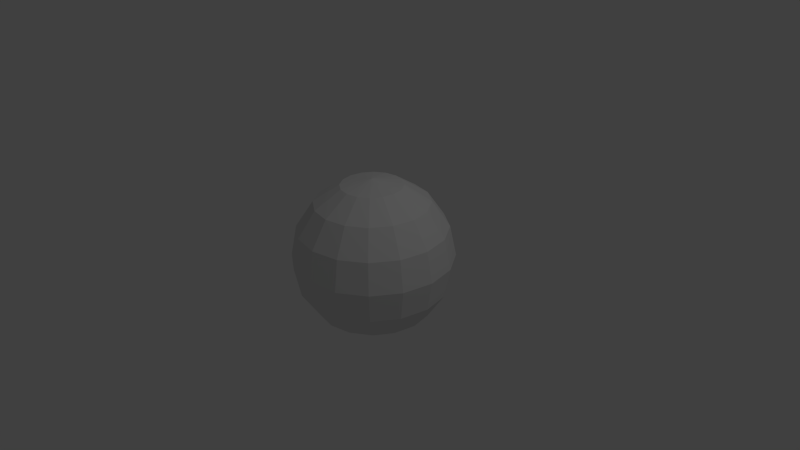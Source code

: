 # Source: Explosion.blend  (saved by Blender 2.63.0; exported with 4.5.12 LTS)
import bpy
from mathutils import Matrix  # noqa: F401  (used for matrix-valued properties, if any)

bpy.ops.wm.read_factory_settings(use_empty=True)
scene = bpy.context.scene
scene.name = 'Scene'

# ---- collections
col_collection_1 = bpy.data.collections.new('Collection 1'); scene.collection.children.link(col_collection_1)

# ---- world
world_world = bpy.data.worlds.new('World'); scene.world = world_world
world_world.color = (0.05088, 0.05088, 0.05088)
world_world.use_sun_shadow = False
world_world.sun_shadow_jitter_overblur = 0.0
world_world.cycles.sampling_method = 'MANUAL'
world_world.cycles.sample_map_resolution = 256

# ---- cameras
cam_camera = bpy.data.cameras.new('Camera')
cam_camera.clip_end = 100.0
cam_camera.lens = 35.0
cam_camera.sensor_width = 32.0
cam_camera.sensor_height = 18.0
cam_camera.ortho_scale = 7.314
cam_camera.dof.focus_distance = 0.0
cam_camera.dof.aperture_fstop = 128.0

# ---- lights
light_lamp = bpy.data.lights.new('Lamp', 'POINT')
light_lamp.transmission_factor = 0.0
light_lamp.cutoff_distance = 30.0
light_lamp.energy = 100.0
light_lamp.shadow_buffer_clip_start = 1.001
light_lamp.shadow_soft_size = 1.0
light_lamp.shadow_maximum_resolution = 0.006
light_lamp.use_absolute_resolution = True
light_lamp.cycles.use_multiple_importance_sampling = False

# ---- meshes
me_sphere = bpy.data.meshes.new('Sphere')
me_sphere.from_pydata([(-0.3827, 0.0, 0.9239), (-0.7071, 0.0, 0.7071), (-0.9239, 0.0, 0.3827), (-1.0, 0.0, -4.371e-08), (-0.9239, 0.0, -0.3827), (-0.7071, 0.0, -0.7071), (-0.3827, 0.0, -0.9239), (-0.3536, 0.1464, 0.9239), (-0.6533, 0.2706, 0.7071), (-0.8536, 0.3536, 0.3827), (-0.9239, 0.3827, -5.96e-08), (-0.8536, 0.3536, -0.3827), (-0.6533, 0.2706, -0.7071), (-0.3536, 0.1464, -0.9239), (-0.2706, 0.2706, 0.9239), (-0.5, 0.5, 0.7071), (-0.6533, 0.6533, 0.3827), (-0.7071, 0.7071, -5.96e-08), (-0.6533, 0.6533, -0.3827), (-0.5, 0.5, -0.7071), (-0.2706, 0.2706, -0.9239), (-0.1464, 0.3536, 0.9239), (-0.2706, 0.6533, 0.7071), (-0.3536, 0.8536, 0.3827), (-0.3827, 0.9239, -5.96e-08), (-0.3536, 0.8536, -0.3827), (-0.2706, 0.6533, -0.7071), (-0.1464, 0.3536, -0.9239), (-1.451e-07, 0.3827, 0.9239), (-1.444e-07, 0.7071, 0.7071), (-1.355e-07, 0.9239, 0.3827), (-8.176e-08, 1.0, -5.96e-08), (-1.355e-07, 0.9239, -0.3827), (-1.444e-07, 0.7071, -0.7071), (-1.475e-07, 0.3827, -0.9239), (-2.088e-07, -1.395e-07, 1.0), (0.1464, 0.3536, 0.9239), (0.2706, 0.6533, 0.7071), (0.3536, 0.8536, 0.3827), (0.3827, 0.9239, -5.96e-08), (0.3536, 0.8536, -0.3827), (0.2706, 0.6533, -0.7071), (0.1464, 0.3536, -0.9239), (0.2706, 0.2706, 0.9239), (0.5, 0.5, 0.7071), (0.6533, 0.6533, 0.3827), (0.7071, 0.7071, -5.96e-08), (0.6533, 0.6533, -0.3827), (0.5, 0.5, -0.7071), (0.2706, 0.2706, -0.9239), (0.3536, 0.1464, 0.9239), (0.6533, 0.2706, 0.7071), (0.8536, 0.3536, 0.3827), (0.9239, 0.3827, -5.96e-08), (0.8536, 0.3536, -0.3827), (0.6533, 0.2706, -0.7071), (0.3536, 0.1464, -0.9239), (0.3827, -8.212e-09, 0.9239), (0.7071, -3.887e-08, 0.7071), (0.9239, 2.623e-09, 0.3827), (1.0, -7.869e-08, -5.96e-08), (0.9239, 2.623e-09, -0.3827), (0.7071, -3.887e-08, -0.7071), (0.3827, -2.198e-08, -0.9239), (0.3536, -0.1464, 0.9239), (0.6533, -0.2706, 0.7071), (0.8536, -0.3536, 0.3827), (0.9239, -0.3827, -5.96e-08), (0.8536, -0.3536, -0.3827), (0.6533, -0.2706, -0.7071), (0.3536, -0.1464, -0.9239), (0.2706, -0.2706, 0.9239), (0.5, -0.5, 0.7071), (0.6533, -0.6533, 0.3827), (0.7071, -0.7071, -5.96e-08), (0.6533, -0.6533, -0.3827), (0.5, -0.5, -0.7071), (0.2706, -0.2706, -0.9239), (0.1464, -0.3536, 0.9239), (0.2706, -0.6533, 0.7071), (0.3536, -0.8536, 0.3827), (0.3827, -0.9239, -5.96e-08), (0.3536, -0.8536, -0.3827), (0.2706, -0.6533, -0.7071), (0.1464, -0.3536, -0.9239), (-1.502e-07, -0.3827, 0.9239), (-1.946e-07, -0.7071, 0.7071), (-2.082e-07, -0.9239, 0.3827), (-2.619e-07, -1.0, -5.96e-08), (-2.082e-07, -0.9239, -0.3827), (-1.946e-07, -0.7071, -0.7071), (-1.753e-07, -0.3827, -0.9239), (-0.1464, -0.3536, 0.9239), (-0.2706, -0.6533, 0.7071), (-0.3536, -0.8536, 0.3827), (-0.3827, -0.9239, -5.96e-08), (-0.3536, -0.8536, -0.3827), (-0.2706, -0.6533, -0.7071), (-0.1464, -0.3536, -0.9239), (-1.51e-07, 0.0, -1.0), (-0.2706, -0.2706, 0.9239), (-0.5, -0.5, 0.7071), (-0.6533, -0.6533, 0.3827), (-0.7071, -0.7071, -5.96e-08), (-0.6533, -0.6533, -0.3827), (-0.5, -0.5, -0.7071), (-0.2706, -0.2706, -0.9239), (-0.3536, -0.1464, 0.9239), (-0.6533, -0.2706, 0.7071), (-0.8536, -0.3536, 0.3827), (-0.9239, -0.3827, -5.96e-08), (-0.8536, -0.3536, -0.3827), (-0.6533, -0.2706, -0.7071), (-0.3536, -0.1464, -0.9239), (-0.4046, -2.639e-09, 0.9767), (-0.7476, -2.639e-09, 0.7476), (-0.9767, -2.639e-09, 0.4046), (-1.057, -2.639e-09, -4.606e-08), (-0.9767, -2.639e-09, -0.4046), (-0.7476, -2.639e-09, -0.7476), (-0.4046, -2.639e-09, -0.9767), (-0.3738, 0.1548, 0.9767), (-0.6906, 0.2861, 0.7476), (-0.9024, 0.3738, 0.4046), (-0.9767, 0.4046, -6.286e-08), (-0.9024, 0.3738, -0.4046), (-0.6906, 0.2861, -0.7476), (-0.3738, 0.1548, -0.9767), (-0.2861, 0.2861, 0.9767), (-0.5286, 0.5286, 0.7476), (-0.6906, 0.6906, 0.4046), (-0.7476, 0.7476, -6.286e-08), (-0.6906, 0.6906, -0.4046), (-0.5286, 0.5286, -0.7476), (-0.2861, 0.2861, -0.9767), (-0.1548, 0.3738, 0.9767), (-0.2861, 0.6906, 0.7476), (-0.3738, 0.9024, 0.4046), (-0.4046, 0.9767, -6.286e-08), (-0.3738, 0.9024, -0.4046), (-0.2861, 0.6906, -0.7476), (-0.1548, 0.3738, -0.9767), (-1.42e-07, 0.4046, 0.9767), (-1.412e-07, 0.7476, 0.7476), (-1.318e-07, 0.9767, 0.4046), (-7.495e-08, 1.057, -6.286e-08), (-1.318e-07, 0.9767, -0.4046), (-1.412e-07, 0.7476, -0.7476), (-1.445e-07, 0.4046, -0.9767), (-2.092e-07, -1.501e-07, 1.057), (0.1548, 0.3738, 0.9767), (0.2861, 0.6906, 0.7476), (0.3738, 0.9024, 0.4046), (0.4046, 0.9767, -6.286e-08), (0.3738, 0.9024, -0.4046), (0.2861, 0.6906, -0.7476), (0.1548, 0.3738, -0.9767), (0.2861, 0.2861, 0.9767), (0.5286, 0.5286, 0.7476), (0.6906, 0.6906, 0.4046), (0.7476, 0.7476, -6.286e-08), (0.6906, 0.6906, -0.4046), (0.5286, 0.5286, -0.7476), (0.2861, 0.2861, -0.9767), (0.3738, 0.1548, 0.9767), (0.6906, 0.2861, 0.7476), (0.9024, 0.3738, 0.4046), (0.9767, 0.4046, -6.286e-08), (0.9024, 0.3738, -0.4046), (0.6906, 0.2861, -0.7476), (0.3738, 0.1548, -0.9767), (0.4046, -1.132e-08, 0.9767), (0.7476, -4.374e-08, 0.7476), (0.9767, 1.342e-10, 0.4046), (1.057, -8.583e-08, -6.286e-08), (0.9767, 1.342e-10, -0.4046), (0.7476, -4.374e-08, -0.7476), (0.4046, -2.587e-08, -0.9767), (0.3738, -0.1548, 0.9767), (0.6906, -0.2861, 0.7476), (0.9024, -0.3738, 0.4046), (0.9767, -0.4046, -6.286e-08), (0.9024, -0.3738, -0.4046), (0.6906, -0.2861, -0.7476), (0.3738, -0.1548, -0.9767), (0.2861, -0.2861, 0.9767), (0.5286, -0.5286, 0.7476), (0.6906, -0.6906, 0.4046), (0.7476, -0.7476, -6.286e-08), (0.6906, -0.6906, -0.4046), (0.5286, -0.5286, -0.7476), (0.2861, -0.2861, -0.9767), (0.1548, -0.3738, 0.9767), (0.2861, -0.6906, 0.7476), (0.3738, -0.9024, 0.4046), (0.4046, -0.9767, -6.286e-08), (0.3738, -0.9024, -0.4046), (0.2861, -0.6906, -0.7476), (0.1548, -0.3738, -0.9767), (-1.473e-07, -0.4046, 0.9767), (-1.942e-07, -0.7476, 0.7476), (-2.086e-07, -0.9767, 0.4046), (-2.654e-07, -1.057, -6.286e-08), (-2.086e-07, -0.9767, -0.4046), (-1.942e-07, -0.7476, -0.7476), (-1.739e-07, -0.4046, -0.9767), (-0.1548, -0.3738, 0.9767), (-0.2861, -0.6906, 0.7476), (-0.3738, -0.9024, 0.4046), (-0.4046, -0.9767, -6.286e-08), (-0.3738, -0.9024, -0.4046), (-0.2861, -0.6906, -0.7476), (-0.1548, -0.3738, -0.9767), (-1.481e-07, -2.639e-09, -1.057), (-0.2861, -0.2861, 0.9767), (-0.5286, -0.5286, 0.7476), (-0.6906, -0.6906, 0.4046), (-0.7476, -0.7476, -6.286e-08), (-0.6906, -0.6906, -0.4046), (-0.5286, -0.5286, -0.7476), (-0.2861, -0.2861, -0.9767), (-0.3738, -0.1548, 0.9767), (-0.6906, -0.2861, 0.7476), (-0.9024, -0.3738, 0.4046), (-0.9767, -0.4046, -6.286e-08), (-0.9024, -0.3738, -0.4046), (-0.6906, -0.2861, -0.7476), (-0.3738, -0.1548, -0.9767)], [], [(8, 1, 2, 9), (10, 3, 4, 11), (12, 5, 6, 13), (7, 0, 1, 8), (9, 2, 3, 10), (11, 4, 5, 12), (17, 10, 11, 18), (19, 12, 13, 20), (14, 7, 8, 15), (16, 9, 10, 17), (18, 11, 12, 19), (15, 8, 9, 16), (24, 17, 18, 25), (26, 19, 20, 27), (21, 14, 15, 22), (23, 16, 17, 24), (25, 18, 19, 26), (22, 15, 16, 23), (31, 24, 25, 32), (33, 26, 27, 34), (28, 21, 22, 29), (30, 23, 24, 31), (32, 25, 26, 33), (29, 22, 23, 30), (39, 31, 32, 40), (41, 33, 34, 42), (36, 28, 29, 37), (38, 30, 31, 39), (40, 32, 33, 41), (37, 29, 30, 38), (46, 39, 40, 47), (48, 41, 42, 49), (43, 36, 37, 44), (45, 38, 39, 46), (47, 40, 41, 48), (44, 37, 38, 45), (53, 46, 47, 54), (55, 48, 49, 56), (50, 43, 44, 51), (52, 45, 46, 53), (54, 47, 48, 55), (51, 44, 45, 52), (60, 53, 54, 61), (62, 55, 56, 63), (57, 50, 51, 58), (59, 52, 53, 60), (61, 54, 55, 62), (58, 51, 52, 59), (67, 60, 61, 68), (69, 62, 63, 70), (64, 57, 58, 65), (66, 59, 60, 67), (68, 61, 62, 69), (65, 58, 59, 66), (74, 67, 68, 75), (76, 69, 70, 77), (71, 64, 65, 72), (73, 66, 67, 74), (75, 68, 69, 76), (72, 65, 66, 73), (81, 74, 75, 82), (83, 76, 77, 84), (78, 71, 72, 79), (80, 73, 74, 81), (82, 75, 76, 83), (79, 72, 73, 80), (88, 81, 82, 89), (90, 83, 84, 91), (85, 78, 79, 86), (87, 80, 81, 88), (89, 82, 83, 90), (86, 79, 80, 87), (95, 88, 89, 96), (97, 90, 91, 98), (92, 85, 86, 93), (94, 87, 88, 95), (96, 89, 90, 97), (93, 86, 87, 94), (103, 95, 96, 104), (105, 97, 98, 106), (100, 92, 93, 101), (102, 94, 95, 103), (104, 96, 97, 105), (101, 93, 94, 102), (110, 103, 104, 111), (112, 105, 106, 113), (107, 100, 101, 108), (109, 102, 103, 110), (111, 104, 105, 112), (108, 101, 102, 109), (13, 6, 99), (35, 0, 7), (35, 7, 14), (20, 13, 99), (35, 14, 21), (27, 20, 99), (35, 21, 28), (34, 27, 99), (35, 28, 36), (42, 34, 99), (35, 36, 43), (49, 42, 99), (35, 43, 50), (56, 49, 99), (35, 50, 57), (63, 56, 99), (35, 57, 64), (70, 63, 99), (35, 64, 71), (77, 70, 99), (35, 71, 78), (84, 77, 99), (35, 78, 85), (91, 84, 99), (35, 85, 92), (98, 91, 99), (35, 92, 100), (106, 98, 99), (35, 100, 107), (113, 106, 99), (3, 110, 111, 4), (5, 112, 113, 6), (0, 107, 108, 1), (2, 109, 110, 3), (4, 111, 112, 5), (35, 107, 0), (6, 113, 99), (1, 108, 109, 2), (122, 123, 116, 115), (124, 125, 118, 117), (126, 127, 120, 119), (121, 122, 115, 114), (123, 124, 117, 116), (125, 126, 119, 118), (131, 132, 125, 124), (133, 134, 127, 126), (128, 129, 122, 121), (130, 131, 124, 123), (132, 133, 126, 125), (129, 130, 123, 122), (138, 139, 132, 131), (140, 141, 134, 133), (135, 136, 129, 128), (137, 138, 131, 130), (139, 140, 133, 132), (136, 137, 130, 129), (145, 146, 139, 138), (147, 148, 141, 140), (142, 143, 136, 135), (144, 145, 138, 137), (146, 147, 140, 139), (143, 144, 137, 136), (153, 154, 146, 145), (155, 156, 148, 147), (150, 151, 143, 142), (152, 153, 145, 144), (154, 155, 147, 146), (151, 152, 144, 143), (160, 161, 154, 153), (162, 163, 156, 155), (157, 158, 151, 150), (159, 160, 153, 152), (161, 162, 155, 154), (158, 159, 152, 151), (167, 168, 161, 160), (169, 170, 163, 162), (164, 165, 158, 157), (166, 167, 160, 159), (168, 169, 162, 161), (165, 166, 159, 158), (174, 175, 168, 167), (176, 177, 170, 169), (171, 172, 165, 164), (173, 174, 167, 166), (175, 176, 169, 168), (172, 173, 166, 165), (181, 182, 175, 174), (183, 184, 177, 176), (178, 179, 172, 171), (180, 181, 174, 173), (182, 183, 176, 175), (179, 180, 173, 172), (188, 189, 182, 181), (190, 191, 184, 183), (185, 186, 179, 178), (187, 188, 181, 180), (189, 190, 183, 182), (186, 187, 180, 179), (195, 196, 189, 188), (197, 198, 191, 190), (192, 193, 186, 185), (194, 195, 188, 187), (196, 197, 190, 189), (193, 194, 187, 186), (202, 203, 196, 195), (204, 205, 198, 197), (199, 200, 193, 192), (201, 202, 195, 194), (203, 204, 197, 196), (200, 201, 194, 193), (209, 210, 203, 202), (211, 212, 205, 204), (206, 207, 200, 199), (208, 209, 202, 201), (210, 211, 204, 203), (207, 208, 201, 200), (217, 218, 210, 209), (219, 220, 212, 211), (214, 215, 207, 206), (216, 217, 209, 208), (218, 219, 211, 210), (215, 216, 208, 207), (224, 225, 218, 217), (226, 227, 220, 219), (221, 222, 215, 214), (223, 224, 217, 216), (225, 226, 219, 218), (222, 223, 216, 215), (127, 213, 120), (149, 121, 114), (149, 128, 121), (134, 213, 127), (149, 135, 128), (141, 213, 134), (149, 142, 135), (148, 213, 141), (149, 150, 142), (156, 213, 148), (149, 157, 150), (163, 213, 156), (149, 164, 157), (170, 213, 163), (149, 171, 164), (177, 213, 170), (149, 178, 171), (184, 213, 177), (149, 185, 178), (191, 213, 184), (149, 192, 185), (198, 213, 191), (149, 199, 192), (205, 213, 198), (149, 206, 199), (212, 213, 205), (149, 214, 206), (220, 213, 212), (149, 221, 214), (227, 213, 220), (117, 118, 225, 224), (119, 120, 227, 226), (114, 115, 222, 221), (116, 117, 224, 223), (118, 119, 226, 225), (149, 114, 221), (120, 213, 227), (115, 116, 223, 222)])
me_sphere.use_remesh_preserve_volume = False
me_sphere.use_remesh_preserve_attributes = False
me_sphere.use_mirror_vertex_groups = False
me_sphere.update()

# ---- objects
ob_sphere = bpy.data.objects.new('Sphere', me_sphere)
ob_lamp = bpy.data.objects.new('Lamp', light_lamp)
ob_camera = bpy.data.objects.new('Camera', cam_camera)

# ---- transforms, parenting, visibility, modifiers, constraints
ob_sphere.location = (0.0, 0.0, 0.0)
ob_sphere.lineart.crease_threshold = 0.0
ob_lamp.location = (4.076, 1.005, 5.904)
ob_lamp.rotation_euler = (0.6503, 0.05522, 1.866)
ob_lamp.lock_rotations_4d = False
ob_lamp.empty_display_type = 'ARROWS'
ob_lamp.color = (0.0, 0.0, 0.0, 0.0)
ob_lamp.lineart.crease_threshold = 0.0
ob_camera.location = (7.481, -6.508, 5.344)
ob_camera.rotation_euler = (1.109, 0.01082, 0.8149)
ob_camera.lock_rotations_4d = False
ob_camera.empty_display_type = 'ARROWS'
ob_camera.color = (0.0, 0.0, 0.0, 0.0)
ob_camera.display_type = 'WIRE'
ob_camera.lineart.crease_threshold = 0.0

# ---- collection membership
col_collection_1.objects.link(ob_sphere)
col_collection_1.objects.link(ob_lamp)
col_collection_1.objects.link(ob_camera)

# ---- scene / render settings (as saved in the file)
scene.camera = ob_camera
scene.frame_start = 1; scene.frame_end = 250; scene.frame_set(1)
scene.render.engine = 'BLENDER_EEVEE_NEXT'
scene.render.image_settings.color_mode = 'RGB'
scene.render.image_settings.compression = 90
scene.render.resolution_percentage = 50
scene.render.dither_intensity = 0.0
scene.render.bake_margin = 2
scene.render.bake_bias = 0.0
scene.cycles.use_denoising = False
scene.cycles.samples = 10
scene.cycles.sampling_pattern = 'TABULATED_SOBOL'
scene.cycles.light_sampling_threshold = 0.0
scene.cycles.use_adaptive_sampling = False
scene.cycles.use_light_tree = False
scene.cycles.blur_glossy = 0.0
scene.cycles.volume_bounces = 1
scene.cycles.pixel_filter_type = 'GAUSSIAN'
scene.cycles.sample_clamp_indirect = 0.0
scene.view_settings.view_transform = 'Standard'
bpy.context.view_layer.update()
